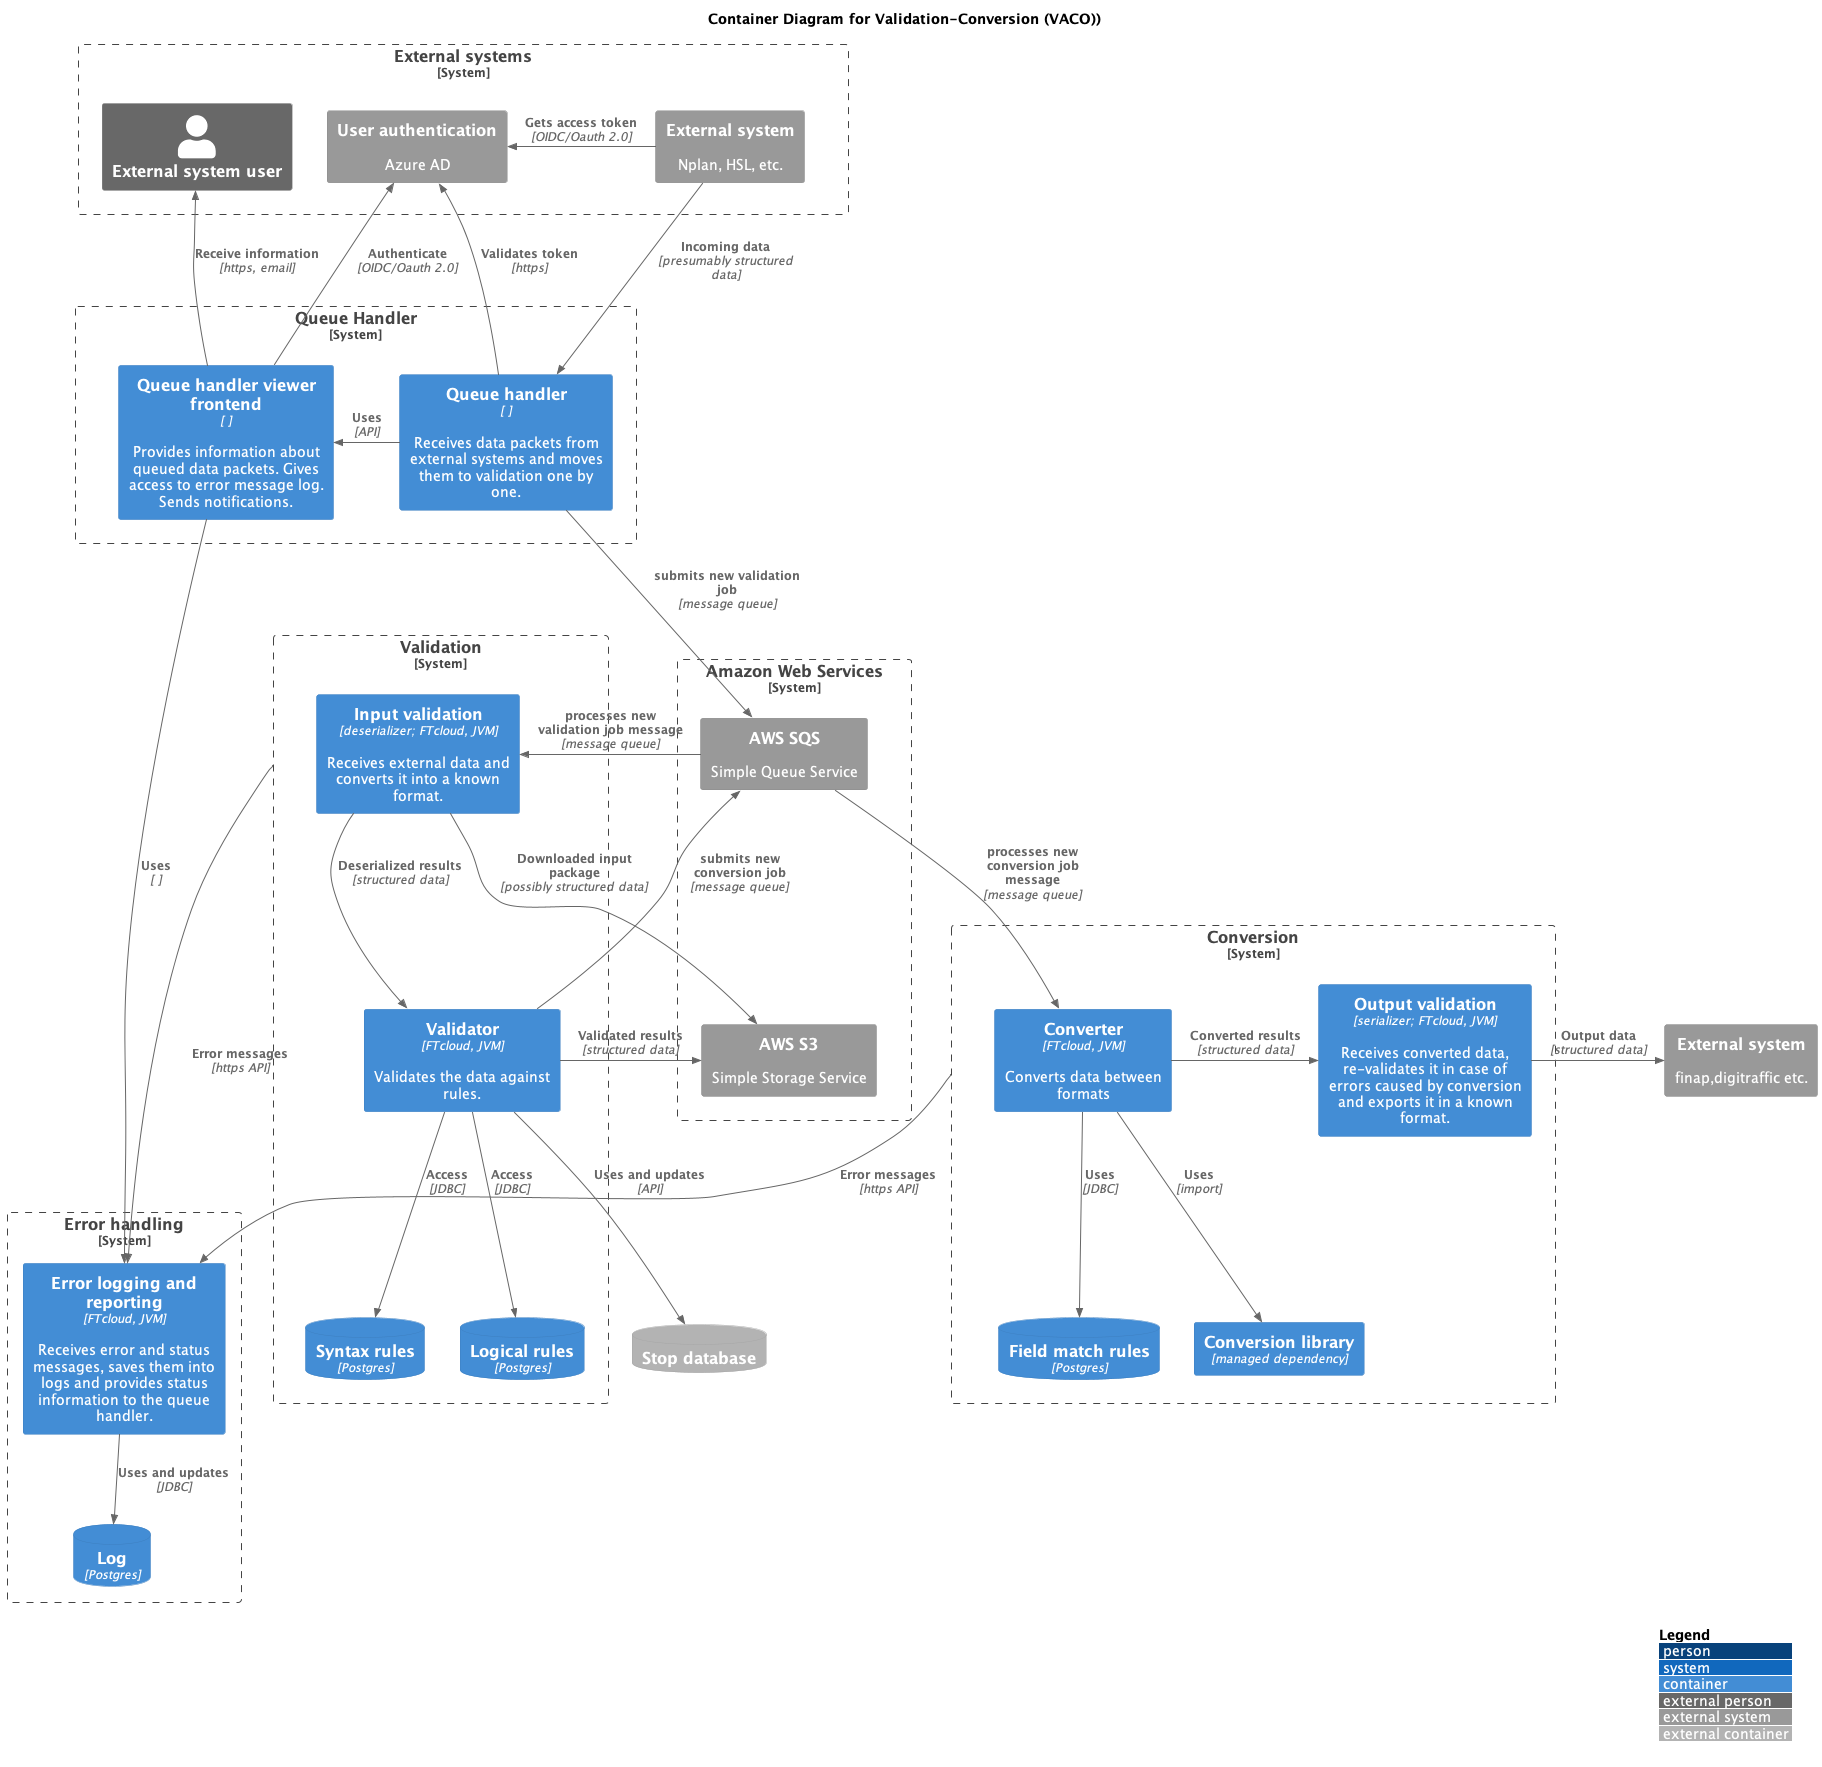

The diagram above was rendered by PlantUML. Its source (embedded in the PNG):
@startuml
!include https://raw.githubusercontent.com/plantuml-stdlib/C4-PlantUML/master/C4_Container.puml

title Container Diagram for Validation-Conversion (VACO))

LAYOUT_TOP_DOWN()
LAYOUT_WITH_LEGEND()

System_Boundary(sb_externals,"External systems") {
    System_Ext(input,"External system","Nplan, HSL, etc.")
    Person_Ext(editor,"External system user")
    'System_Ext(fintraffic_id, "Fintraffic ID", "User access management")
    System_Ext(authentication,"User authentication","Azure AD")
}
Rel_L(input,authentication,"Gets access token","OIDC/Oauth 2.0")

System_Ext(output,"External system","finap,digitraffic etc.")

''' Subsystem: Queue Handler
System_Boundary(sb_queuehandler,"Queue Handler") {
    Container(handler,"Queue handler"," ","Receives data packets from external systems and moves them to validation one by one.")
    Container(handlerfront,"Queue handler viewer frontend"," ","Provides information about queued data packets. Gives access to error message log. Sends notifications.")
}
Rel(input,handler,"Incoming data","presumably structured data")
' Rel_U :s at this point force external systems boundary to top where we want them
Rel_U(handler,authentication,"Validates token","https")
Rel_U(handlerfront,editor,"Receive information","https, email")
Rel_R(handler,handlerfront,"Uses","API")

''' External System: AWS
System_Boundary(sb_aws, "Amazon Web Services") {
    System_Ext(aws_sqs, "AWS SQS", "Simple Queue Service")
    System_Ext(aws_s3, "AWS S3", "Simple Storage Service")
}
Lay_D(aws_sqs,aws_s3)
Lay_U(sb_aws,sb_queuehandler)
Lay_U(sb_aws,sb_externals)

''' Subsystem: Validation
System_Boundary(sb_validation,"Validation") {
    Container(inputvalidation,"Input validation","deserializer; FTcloud, JVM","Receives external data and converts it into a known format.")
    Container(validator,"Validator","FTcloud, JVM","Validates the data against rules.")
    ContainerDb(rules,"Syntax rules","Postgres")
    ContainerDb(logicalrules,"Logical rules", "Postgres")
}
Lay_R(sb_validation,sb_aws)
ContainerDb_Ext(stopdb,"Stop database")
Rel(validator,stopdb,"Uses and updates","API")
Rel_D(inputvalidation,validator,"Deserialized results","structured data")
Rel(validator,aws_s3,"Validated results","structured data")
Rel_U(inputvalidation,aws_s3,"Downloaded input package","possibly structured data")

''' Subsystem: Conversion
System_Boundary(sb_conversion,"Conversion") {
    Container(converter,"Converter","FTcloud, JVM","Converts data between formats")
    ContainerDb(fieldmatch,"Field match rules","Postgres")
    Container(conversionlibrary,"Conversion library","managed dependency")
    Container(outputvalidation,"Output validation","serializer; FTcloud, JVM","Receives converted data, re-validates it in case of errors caused by conversion and exports it in a known format.")
}
Rel(converter,conversionlibrary,"Uses","import")
Rel(converter,fieldmatch,"Uses","JDBC")
Rel_R(converter,outputvalidation,"Converted results","structured data")
Rel_R(outputvalidation,output,"Output data","structured data")
Lay_L(sb_conversion,sb_aws)

''' Subsystem: Error Handling
System_Boundary(sb_errorhandling,"Error handling") {
    Container(errorlogger,"Error logging and reporting","FTcloud, JVM","Receives error and status messages, saves them into logs and provides status information to the queue handler.")
'    Container(logviewer,"Error log viewer","FTcloud,JVM","mahdollistaa virheilmoituslogin tarkastelun")
    ContainerDb(log,"Log","Postgres")
}
Rel(sb_validation,errorlogger,"Error messages","https API")
Rel(sb_conversion,errorlogger,"Error messages","https API")
Rel(validator,rules,"Access","JDBC")
Rel(validator,logicalrules,"Access","JDBC")
Rel(handlerfront,authentication,"Authenticate","OIDC/Oauth 2.0")
Rel(handlerfront,errorlogger,"Uses"," ")
Rel(errorlogger,log,"Uses and updates","JDBC")


''' inter-system connects
Rel_D(handler, aws_sqs, "submits new validation job", "message queue")
Rel_D(aws_sqs, inputvalidation, "processes new validation job message", "message queue")

Rel(validator, aws_sqs, "submits new conversion job", "message queue")
Rel(aws_sqs, converter, "processes new conversion job message", "message queue")

'Rel(handler,inputvalidation,"Incoming data","presumably structured data")



' Rel(errorlogger,sendmail,"Error messages","email")
' Rel(logviewer,log,"Access","sql")



@enduml